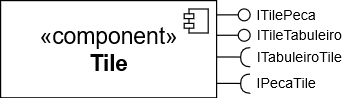

The diagram above was exported from draw.io. Its source (the exported page's mxGraphModel, read from the mxfile embedded in the PNG):
<mxGraphModel grid="0" shadow="0" math="0" pageHeight="850" pageWidth="1400" pageScale="1" page="1" fold="1" arrows="1" connect="1" tooltips="1" guides="1" gridSize="10" dy="272" dx="192">
  <root>
    <mxCell id="NMcpE1aE2EVrraLZk2tM-0" />
    <mxCell id="NMcpE1aE2EVrraLZk2tM-1" parent="NMcpE1aE2EVrraLZk2tM-0" />
    <mxCell id="Zk3t3lHo9I1UJxriJzls-13" value="" parent="NMcpE1aE2EVrraLZk2tM-1" style="rounded=0;orthogonalLoop=1;jettySize=auto;html=1;endArrow=halfCircle;endFill=0;endSize=6;strokeWidth=1;shadow=0;" edge="1">
      <mxGeometry as="geometry" relative="1">
        <mxPoint as="sourcePoint" y="247" x="268" />
        <Array as="points">
          <mxPoint y="247" x="286" />
        </Array>
        <mxPoint as="targetPoint" y="247.20000000000004" x="298" />
      </mxGeometry>
    </mxCell>
    <mxCell id="Zk3t3lHo9I1UJxriJzls-0" value="" parent="NMcpE1aE2EVrraLZk2tM-1" style="rounded=0;orthogonalLoop=1;jettySize=auto;html=1;endArrow=halfCircle;endFill=0;endSize=6;strokeWidth=1;shadow=0;" edge="1">
      <mxGeometry as="geometry" relative="1">
        <mxPoint as="sourcePoint" y="269" x="268" />
        <Array as="points">
          <mxPoint y="269" x="286" />
        </Array>
        <mxPoint as="targetPoint" y="269.20000000000004" x="298" />
      </mxGeometry>
    </mxCell>
    <mxCell id="Zk3t3lHo9I1UJxriJzls-1" value="" parent="NMcpE1aE2EVrraLZk2tM-1" style="rounded=0;orthogonalLoop=1;jettySize=auto;html=1;endArrow=none;endFill=0;shadow=0;strokeWidth=1;" edge="1" target="Zk3t3lHo9I1UJxriJzls-2">
      <mxGeometry as="geometry" relative="1">
        <mxPoint as="sourcePoint" y="211.89999999999998" x="269" />
      </mxGeometry>
    </mxCell>
    <mxCell id="Zk3t3lHo9I1UJxriJzls-2" value="" parent="NMcpE1aE2EVrraLZk2tM-1" vertex="1" style="ellipse;whiteSpace=wrap;html=1;fontFamily=Helvetica;fontSize=12;fontColor=#000000;align=center;strokeColor=#000000;fillColor=#ffffff;points=[];aspect=fixed;resizable=0;shadow=0;rotation=106;">
      <mxGeometry as="geometry" height="10" width="10" y="206.9" x="288" />
    </mxCell>
    <mxCell id="Zk3t3lHo9I1UJxriJzls-3" value="" parent="NMcpE1aE2EVrraLZk2tM-1" style="rounded=0;orthogonalLoop=1;jettySize=auto;html=1;endArrow=none;endFill=0;shadow=0;strokeWidth=1;" edge="1" target="Zk3t3lHo9I1UJxriJzls-4">
      <mxGeometry as="geometry" relative="1">
        <mxPoint as="sourcePoint" y="228.89999999999998" x="269" />
      </mxGeometry>
    </mxCell>
    <mxCell id="Zk3t3lHo9I1UJxriJzls-4" value="" parent="NMcpE1aE2EVrraLZk2tM-1" vertex="1" style="ellipse;whiteSpace=wrap;html=1;fontFamily=Helvetica;fontSize=12;fontColor=#000000;align=center;strokeColor=#000000;fillColor=#ffffff;points=[];aspect=fixed;resizable=0;shadow=0;rotation=106;">
      <mxGeometry as="geometry" height="10" width="10" y="223.9" x="288" />
    </mxCell>
    <mxCell id="NMcpE1aE2EVrraLZk2tM-2" value="&lt;font style=&quot;font-size: 19px&quot;&gt;&lt;font style=&quot;font-size: 19px&quot;&gt;&lt;font style=&quot;font-size: 19px&quot;&gt;&lt;font style=&quot;font-size: 19px&quot;&gt;&lt;font style=&quot;font-size: 19px&quot;&gt;&lt;font style=&quot;font-size: 19px&quot;&gt;&lt;font style=&quot;font-size: 19px&quot;&gt;«component»&lt;br&gt;&lt;b&gt;Tile&lt;/b&gt;&lt;/font&gt;&lt;/font&gt;&lt;/font&gt;&lt;/font&gt;&lt;/font&gt;&lt;/font&gt;&lt;/font&gt;" parent="NMcpE1aE2EVrraLZk2tM-1" vertex="1" style="html=1;dropTarget=0;">
      <mxGeometry as="geometry" height="81" width="180" y="200" x="90" />
    </mxCell>
    <mxCell id="NMcpE1aE2EVrraLZk2tM-3" value="" parent="NMcpE1aE2EVrraLZk2tM-2" vertex="1" style="shape=component;jettyWidth=8;jettyHeight=4;">
      <mxGeometry as="geometry" height="20" width="20" x="1" relative="1">
        <mxPoint as="offset" y="7" x="-27" />
      </mxGeometry>
    </mxCell>
    <mxCell id="Zk3t3lHo9I1UJxriJzls-14" value="&lt;font style=&quot;font-size: 12px&quot;&gt;ITileTabuleiro&lt;/font&gt;" parent="NMcpE1aE2EVrraLZk2tM-1" vertex="1" style="text;html=1;align=center;verticalAlign=middle;resizable=0;points=[];autosize=1;rotation=0;">
      <mxGeometry as="geometry" height="18" width="81" y="219.9" x="298" />
    </mxCell>
    <mxCell id="Zk3t3lHo9I1UJxriJzls-15" value="ITilePeca" parent="NMcpE1aE2EVrraLZk2tM-1" vertex="1" style="text;html=1;align=center;verticalAlign=middle;resizable=0;points=[];autosize=1;">
      <mxGeometry as="geometry" height="18" width="60" y="202.9" x="298" />
    </mxCell>
    <mxCell id="Zk3t3lHo9I1UJxriJzls-17" value="&lt;font style=&quot;text-align: left ; color: rgb(0 , 0 , 0) ; text-transform: none ; text-indent: 0px ; letter-spacing: normal ; font-family: &amp;#34;helvetica&amp;#34; ; font-size: 12px ; font-style: normal ; font-variant: normal ; font-weight: 400 ; text-decoration: none ; word-spacing: 0px&quot;&gt;ITabuleiroTile&lt;/font&gt;" parent="NMcpE1aE2EVrraLZk2tM-1" vertex="1" style="text;html=1;align=center;verticalAlign=middle;resizable=0;points=[];autosize=1;rotation=0;">
      <mxGeometry as="geometry" height="18" width="81" y="237.9" x="298" />
    </mxCell>
    <mxCell id="Zk3t3lHo9I1UJxriJzls-18" value="IPecaTile" parent="NMcpE1aE2EVrraLZk2tM-1" vertex="1" style="text;html=1;align=center;verticalAlign=middle;resizable=0;points=[];autosize=1;">
      <mxGeometry as="geometry" height="18" width="60" y="260" x="298" />
    </mxCell>
  </root>
</mxGraphModel>